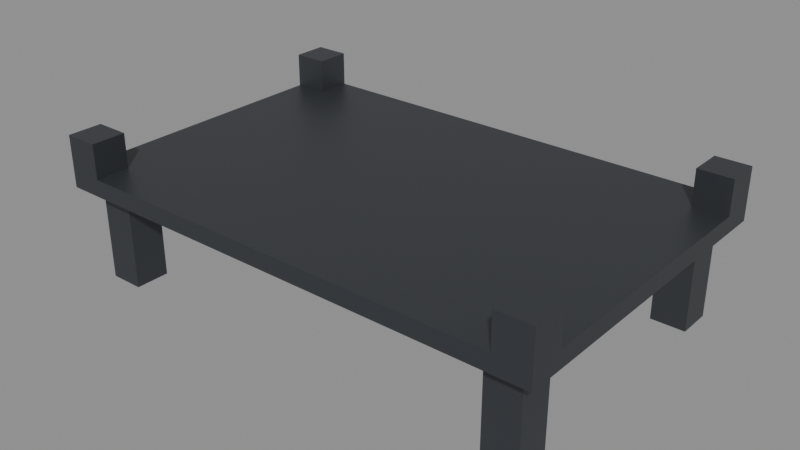 # Source: cargo_mount.blend  (saved by Blender 5.2.45; exported with 4.5.12 LTS)
import bpy
from mathutils import Matrix  # noqa: F401  (used for matrix-valued properties, if any)

bpy.ops.wm.read_factory_settings(use_empty=True)
scene = bpy.context.scene
scene.name = 'Scene'

# ---- materials (node trees are filled in below, after node groups)
mat_rover_metal = bpy.data.materials.new('rover_metal')
mat_rover_metal.diffuse_color = (0.06848, 0.07421, 0.08438, 1.0)
mat_rover_metal.roughness = 0.45
mat_rover_metal.metallic = 0.6

# ---- material node trees
mat_rover_metal.use_nodes = True; mat_rover_metal.node_tree.nodes.clear()
_N = mat_rover_metal.node_tree.nodes; _L = mat_rover_metal.node_tree.links
n0 = _N.new('ShaderNodeBsdfPrincipled'); n0.name = 'Principled BSDF'; n0.location = (-200, 100)
n0.inputs[0].default_value = (0.06848, 0.07421, 0.08438, 1.0)
n0.inputs[1].default_value = 0.6
n0.inputs[2].default_value = 0.45
n0.inputs[10].default_value = 0.005
n1 = _N.new('ShaderNodeOutputMaterial'); n1.name = 'Material Output'; n1.location = (200, 100)
_L.new(n0.outputs[0], n1.inputs[0])
n1.is_active_output = True

# ---- meshes
me_cargo_mount = bpy.data.meshes.new('cargo_mount')
me_cargo_mount.from_pydata([(-0.145, -0.095, 0.055), (0.145, -0.095, 0.055), (-0.145, 0.095, 0.055), (0.145, 0.095, 0.055), (-0.145, -0.095, 0.065), (0.145, -0.095, 0.065), (-0.145, 0.095, 0.065), (0.145, 0.095, 0.065), (-0.135, -0.085, 0.0), (-0.115, -0.085, 0.0), (-0.135, -0.065, 0.0), (-0.115, -0.065, 0.0), (-0.135, -0.085, 0.055), (-0.115, -0.085, 0.055), (-0.135, -0.065, 0.055), (-0.115, -0.065, 0.055), (-0.135, 0.065, 0.0), (-0.115, 0.065, 0.0), (-0.135, 0.085, 0.0), (-0.115, 0.085, 0.0), (-0.135, 0.065, 0.055), (-0.115, 0.065, 0.055), (-0.135, 0.085, 0.055), (-0.115, 0.085, 0.055), (0.115, -0.085, 0.0), (0.135, -0.085, 0.0), (0.115, -0.065, 0.0), (0.135, -0.065, 0.0), (0.115, -0.085, 0.055), (0.135, -0.085, 0.055), (0.115, -0.065, 0.055), (0.135, -0.065, 0.055), (0.115, 0.065, 0.0), (0.135, 0.065, 0.0), (0.115, 0.085, 0.0), (0.135, 0.085, 0.0), (0.115, 0.065, 0.055), (0.135, 0.065, 0.055), (0.115, 0.085, 0.055), (0.135, 0.085, 0.055), (-0.145, -0.095, 0.065), (-0.125, -0.095, 0.065), (-0.145, -0.075, 0.065), (-0.125, -0.075, 0.065), (-0.145, -0.095, 0.085), (-0.125, -0.095, 0.085), (-0.145, -0.075, 0.085), (-0.125, -0.075, 0.085), (-0.145, 0.075, 0.065), (-0.125, 0.075, 0.065), (-0.145, 0.095, 0.065), (-0.125, 0.095, 0.065), (-0.145, 0.075, 0.085), (-0.125, 0.075, 0.085), (-0.145, 0.095, 0.085), (-0.125, 0.095, 0.085), (0.125, -0.095, 0.065), (0.145, -0.095, 0.065), (0.125, -0.075, 0.065), (0.145, -0.075, 0.065), (0.125, -0.095, 0.085), (0.145, -0.095, 0.085), (0.125, -0.075, 0.085), (0.145, -0.075, 0.085), (0.125, 0.075, 0.065), (0.145, 0.075, 0.065), (0.125, 0.095, 0.065), (0.145, 0.095, 0.065), (0.125, 0.075, 0.085), (0.145, 0.075, 0.085), (0.125, 0.095, 0.085), (0.145, 0.095, 0.085)], [], [(0, 2, 3, 1), (4, 5, 7, 6), (0, 1, 5, 4), (2, 6, 7, 3), (0, 4, 6, 2), (1, 3, 7, 5), (44, 45, 47, 46), (8, 9, 13, 12), (10, 14, 15, 11), (8, 12, 14, 10), (9, 11, 15, 13), (16, 17, 21, 20), (18, 22, 23, 19), (16, 20, 22, 18), (17, 19, 23, 21), (24, 25, 29, 28), (26, 30, 31, 27), (24, 28, 30, 26), (25, 27, 31, 29), (32, 33, 37, 36), (34, 38, 39, 35), (32, 36, 38, 34), (33, 35, 39, 37), (40, 41, 45, 44), (42, 46, 47, 43), (40, 44, 46, 42), (41, 43, 47, 45), (52, 53, 55, 54), (48, 49, 53, 52), (50, 54, 55, 51), (48, 52, 54, 50), (49, 51, 55, 53), (60, 61, 63, 62), (56, 57, 61, 60), (58, 62, 63, 59), (56, 60, 62, 58), (57, 59, 63, 61), (68, 69, 71, 70), (64, 65, 69, 68), (66, 70, 71, 67), (64, 68, 70, 66), (65, 67, 71, 69)])
me_cargo_mount.materials.append(mat_rover_metal)
me_cargo_mount.update()

# ---- objects
ob_cargo_mount = bpy.data.objects.new('cargo_mount', me_cargo_mount)
ob_socket_cargo_item = bpy.data.objects.new('socket_cargo_item', None)

# ---- transforms, parenting, visibility, modifiers, constraints
ob_cargo_mount.location = (-0.125, 0.2, 0.44)
ob_socket_cargo_item.parent = ob_cargo_mount
ob_socket_cargo_item.location = (0.0, 0.0, 0.065)
ob_socket_cargo_item.empty_display_size = 0.05

# ---- collection membership
scene.collection.objects.link(ob_cargo_mount)
scene.collection.objects.link(ob_socket_cargo_item)

# ---- scene / render settings (as saved in the file)
scene.frame_start = 1; scene.frame_end = 250; scene.frame_set(1)
scene.render.engine = 'BLENDER_EEVEE_NEXT'
scene.render.bake_bias = 0.0
scene.render.bake_samples = 0
scene.render.compositor_device = 'GPU'
scene.eevee.use_volume_custom_range = False
scene.eevee.fast_gi_thickness_near = 0.1
scene.eevee.fast_gi_thickness_far = 0.0
scene.eevee.ray_tracing_options.screen_trace_thickness = 0.1
bpy.context.view_layer.update()

# ---- added for rendering (the .blend has no active camera and no usable light): camera, sun + grey world if the file has none
cam_auto = bpy.data.cameras.new('AutoCamera')
cam_auto.lens = 50.0
cam_auto.sensor_width = 36.0
cam_auto.clip_end = 1000.0
ob_auto_camera = bpy.data.objects.new('AutoCamera', cam_auto)
scene.collection.objects.link(ob_auto_camera)
ob_auto_camera.location = (0.205274, -0.196329, 0.746719)
ob_auto_camera.rotation_euler = (1.09748, -7.21219e-08, 0.694738)
scene.camera = ob_auto_camera
light_auto_sun = bpy.data.lights.new('AutoSun', 'SUN')
light_auto_sun.energy = 3.0
light_auto_sun.angle = 0.0523599
ob_auto_sun = bpy.data.objects.new('AutoSun', light_auto_sun)
scene.collection.objects.link(ob_auto_sun)
ob_auto_sun.rotation_euler = (0.872665, 0.174533, 0.523599)
if scene.world is None:
    world_auto = bpy.data.worlds.new('AutoWorld')
    world_auto.color = (0.3, 0.3, 0.3)
    scene.world = world_auto
bpy.context.view_layer.update()
